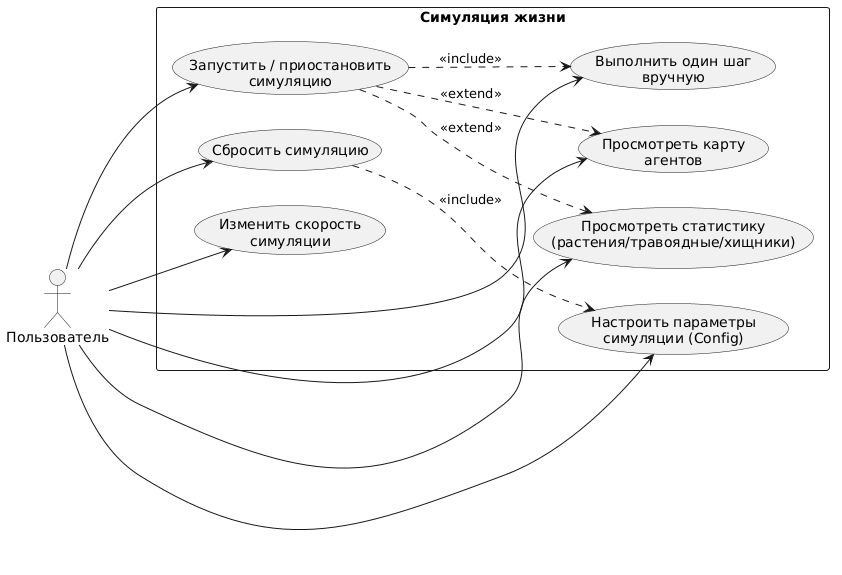

The diagram above was rendered by PlantUML. Its source (embedded in the PNG):
@startuml
left to right direction
skinparam packageStyle rectangle

actor "Пользователь" as User

rectangle "Симуляция жизни" {
  usecase "Настроить параметры\nсимуляции (Config)" as UC1
  usecase "Запустить / приостановить\nсимуляцию" as UC2
  usecase "Выполнить один шаг\nвручную" as UC3
  usecase "Сбросить симуляцию" as UC4
  usecase "Изменить скорость\nсимуляции" as UC5
  usecase "Просмотреть карту\nагентов" as UC6
  usecase "Просмотреть статистику\n(растения/травоядные/хищники)" as UC7
}

User --> UC1
User --> UC2
User --> UC3
User --> UC4
User --> UC5
User --> UC6
User --> UC7

UC2 ..> UC3 : <<include>>
UC4 ..> UC1 : <<include>>
UC2 ..> UC6 : <<extend>>
UC2 ..> UC7 : <<extend>>
@enduml